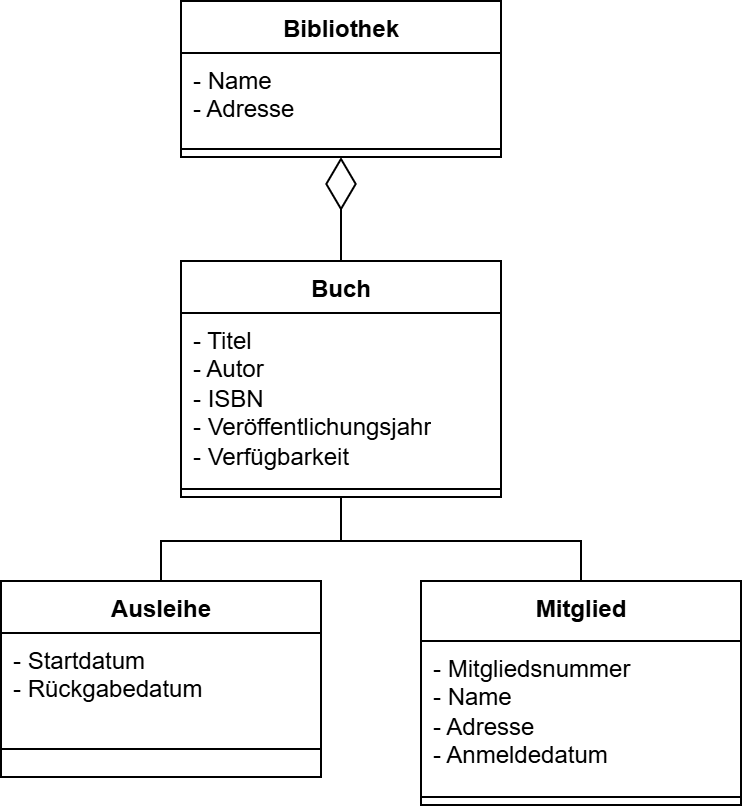

The diagram above was exported from draw.io. Its source (the exported page's mxGraphModel, read from the mxfile embedded in the PNG):
<mxGraphModel dx="1025" dy="516" grid="1" gridSize="10" guides="1" tooltips="1" connect="1" arrows="1" fold="1" page="1" pageScale="1" pageWidth="1654" pageHeight="1169" math="0" shadow="0">
  <root>
    <mxCell id="0" />
    <mxCell id="1" parent="0" />
    <mxCell id="oXJC0-CT0Wq2bDJMLHzD-1" value="Buch" style="swimlane;fontStyle=1;align=center;verticalAlign=top;childLayout=stackLayout;horizontal=1;startSize=26;horizontalStack=0;resizeParent=1;resizeParentMax=0;resizeLast=0;collapsible=1;marginBottom=0;whiteSpace=wrap;html=1;" vertex="1" parent="1">
      <mxGeometry x="120" y="160" width="160" height="118" as="geometry" />
    </mxCell>
    <mxCell id="oXJC0-CT0Wq2bDJMLHzD-2" value="- Titel&lt;div&gt;- Autor&lt;/div&gt;&lt;div&gt;- ISBN&lt;/div&gt;&lt;div&gt;- Veröffentlichungsjahr&lt;/div&gt;&lt;div&gt;- Verfügbarkeit&lt;/div&gt;" style="text;strokeColor=none;fillColor=none;align=left;verticalAlign=top;spacingLeft=4;spacingRight=4;overflow=hidden;rotatable=0;points=[[0,0.5],[1,0.5]];portConstraint=eastwest;whiteSpace=wrap;html=1;" vertex="1" parent="oXJC0-CT0Wq2bDJMLHzD-1">
      <mxGeometry y="26" width="160" height="84" as="geometry" />
    </mxCell>
    <mxCell id="oXJC0-CT0Wq2bDJMLHzD-3" value="" style="line;strokeWidth=1;fillColor=none;align=left;verticalAlign=middle;spacingTop=-1;spacingLeft=3;spacingRight=3;rotatable=0;labelPosition=right;points=[];portConstraint=eastwest;strokeColor=inherit;" vertex="1" parent="oXJC0-CT0Wq2bDJMLHzD-1">
      <mxGeometry y="110" width="160" height="8" as="geometry" />
    </mxCell>
    <mxCell id="oXJC0-CT0Wq2bDJMLHzD-5" value="Bibliothek" style="swimlane;fontStyle=1;align=center;verticalAlign=top;childLayout=stackLayout;horizontal=1;startSize=26;horizontalStack=0;resizeParent=1;resizeParentMax=0;resizeLast=0;collapsible=1;marginBottom=0;whiteSpace=wrap;html=1;" vertex="1" parent="1">
      <mxGeometry x="120" y="30" width="160" height="78" as="geometry" />
    </mxCell>
    <mxCell id="oXJC0-CT0Wq2bDJMLHzD-6" value="- Name&lt;div&gt;- Adresse&lt;/div&gt;&lt;div&gt;&lt;br&gt;&lt;/div&gt;" style="text;strokeColor=none;fillColor=none;align=left;verticalAlign=top;spacingLeft=4;spacingRight=4;overflow=hidden;rotatable=0;points=[[0,0.5],[1,0.5]];portConstraint=eastwest;whiteSpace=wrap;html=1;" vertex="1" parent="oXJC0-CT0Wq2bDJMLHzD-5">
      <mxGeometry y="26" width="160" height="44" as="geometry" />
    </mxCell>
    <mxCell id="oXJC0-CT0Wq2bDJMLHzD-7" value="" style="line;strokeWidth=1;fillColor=none;align=left;verticalAlign=middle;spacingTop=-1;spacingLeft=3;spacingRight=3;rotatable=0;labelPosition=right;points=[];portConstraint=eastwest;strokeColor=inherit;" vertex="1" parent="oXJC0-CT0Wq2bDJMLHzD-5">
      <mxGeometry y="70" width="160" height="8" as="geometry" />
    </mxCell>
    <mxCell id="oXJC0-CT0Wq2bDJMLHzD-9" value="Mitglied" style="swimlane;fontStyle=1;align=center;verticalAlign=top;childLayout=stackLayout;horizontal=1;startSize=30;horizontalStack=0;resizeParent=1;resizeParentMax=0;resizeLast=0;collapsible=1;marginBottom=0;whiteSpace=wrap;html=1;" vertex="1" parent="1">
      <mxGeometry x="240" y="320" width="160" height="112" as="geometry" />
    </mxCell>
    <mxCell id="oXJC0-CT0Wq2bDJMLHzD-10" value="- Mitgliedsnummer&lt;div&gt;- Name&lt;/div&gt;&lt;div&gt;- Adresse&lt;/div&gt;&lt;div&gt;- Anmeldedatum&lt;/div&gt;&lt;div&gt;&lt;br&gt;&lt;/div&gt;" style="text;strokeColor=none;fillColor=none;align=left;verticalAlign=top;spacingLeft=4;spacingRight=4;overflow=hidden;rotatable=0;points=[[0,0.5],[1,0.5]];portConstraint=eastwest;whiteSpace=wrap;html=1;" vertex="1" parent="oXJC0-CT0Wq2bDJMLHzD-9">
      <mxGeometry y="30" width="160" height="74" as="geometry" />
    </mxCell>
    <mxCell id="oXJC0-CT0Wq2bDJMLHzD-11" value="" style="line;strokeWidth=1;fillColor=none;align=left;verticalAlign=middle;spacingTop=-1;spacingLeft=3;spacingRight=3;rotatable=0;labelPosition=right;points=[];portConstraint=eastwest;strokeColor=inherit;" vertex="1" parent="oXJC0-CT0Wq2bDJMLHzD-9">
      <mxGeometry y="104" width="160" height="8" as="geometry" />
    </mxCell>
    <mxCell id="oXJC0-CT0Wq2bDJMLHzD-13" value="Ausleihe" style="swimlane;fontStyle=1;align=center;verticalAlign=top;childLayout=stackLayout;horizontal=1;startSize=26;horizontalStack=0;resizeParent=1;resizeParentMax=0;resizeLast=0;collapsible=1;marginBottom=0;whiteSpace=wrap;html=1;" vertex="1" parent="1">
      <mxGeometry x="30" y="320" width="160" height="98" as="geometry" />
    </mxCell>
    <mxCell id="oXJC0-CT0Wq2bDJMLHzD-14" value="- Startdatum&lt;div&gt;- Rückgabedatum&lt;/div&gt;" style="text;strokeColor=none;fillColor=none;align=left;verticalAlign=top;spacingLeft=4;spacingRight=4;overflow=hidden;rotatable=0;points=[[0,0.5],[1,0.5]];portConstraint=eastwest;whiteSpace=wrap;html=1;" vertex="1" parent="oXJC0-CT0Wq2bDJMLHzD-13">
      <mxGeometry y="26" width="160" height="44" as="geometry" />
    </mxCell>
    <mxCell id="oXJC0-CT0Wq2bDJMLHzD-15" value="" style="line;strokeWidth=1;fillColor=none;align=left;verticalAlign=middle;spacingTop=-1;spacingLeft=3;spacingRight=3;rotatable=0;labelPosition=right;points=[];portConstraint=eastwest;strokeColor=inherit;" vertex="1" parent="oXJC0-CT0Wq2bDJMLHzD-13">
      <mxGeometry y="70" width="160" height="28" as="geometry" />
    </mxCell>
    <mxCell id="oXJC0-CT0Wq2bDJMLHzD-27" value="" style="endArrow=none;html=1;rounded=0;exitX=0.5;exitY=1;exitDx=0;exitDy=0;entryX=0.5;entryY=0;entryDx=0;entryDy=0;" edge="1" parent="1" source="oXJC0-CT0Wq2bDJMLHzD-1" target="oXJC0-CT0Wq2bDJMLHzD-13">
      <mxGeometry width="50" height="50" relative="1" as="geometry">
        <mxPoint x="500" y="240" as="sourcePoint" />
        <mxPoint x="550" y="190" as="targetPoint" />
        <Array as="points">
          <mxPoint x="200" y="300" />
          <mxPoint x="110" y="300" />
        </Array>
      </mxGeometry>
    </mxCell>
    <mxCell id="oXJC0-CT0Wq2bDJMLHzD-28" value="" style="endArrow=none;html=1;rounded=0;entryX=0.5;entryY=1;entryDx=0;entryDy=0;exitX=0.5;exitY=0;exitDx=0;exitDy=0;" edge="1" parent="1" source="oXJC0-CT0Wq2bDJMLHzD-9" target="oXJC0-CT0Wq2bDJMLHzD-1">
      <mxGeometry width="50" height="50" relative="1" as="geometry">
        <mxPoint x="500" y="240" as="sourcePoint" />
        <mxPoint x="550" y="190" as="targetPoint" />
        <Array as="points">
          <mxPoint x="320" y="300" />
          <mxPoint x="200" y="300" />
        </Array>
      </mxGeometry>
    </mxCell>
    <mxCell id="oXJC0-CT0Wq2bDJMLHzD-31" value="" style="endArrow=diamondThin;endFill=0;endSize=24;html=1;rounded=0;exitX=0.5;exitY=0;exitDx=0;exitDy=0;entryX=0.5;entryY=1;entryDx=0;entryDy=0;" edge="1" parent="1" source="oXJC0-CT0Wq2bDJMLHzD-1" target="oXJC0-CT0Wq2bDJMLHzD-5">
      <mxGeometry width="160" relative="1" as="geometry">
        <mxPoint x="450" y="220" as="sourcePoint" />
        <mxPoint x="610" y="220" as="targetPoint" />
      </mxGeometry>
    </mxCell>
  </root>
</mxGraphModel>